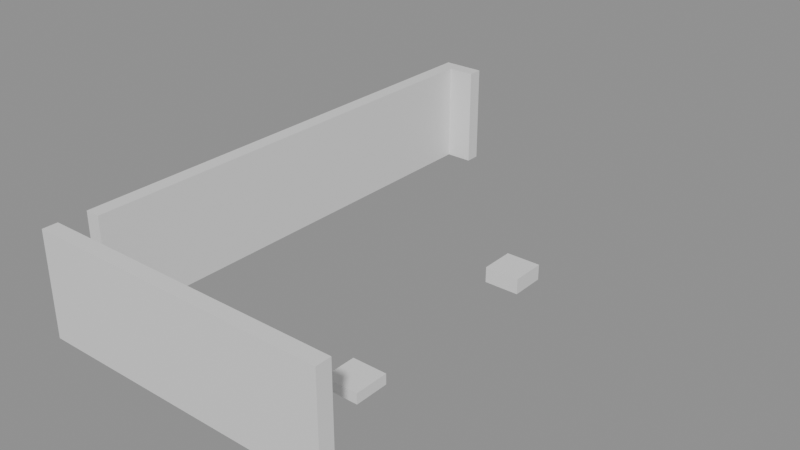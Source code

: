 # Source: building_lego.blend  (saved by Blender 5.0.119; exported with 4.5.12 LTS)
import bpy
from mathutils import Matrix  # noqa: F401  (used for matrix-valued properties, if any)

bpy.ops.wm.read_factory_settings(use_empty=True)
scene = bpy.context.scene
scene.name = 'Scene'

# ---- collections
col_01_paredes_externas = bpy.data.collections.new('01_Paredes_Externas'); scene.collection.children.link(col_01_paredes_externas)
col_04_moveis_decoracoes = bpy.data.collections.new('04_Moveis_Decoracoes'); scene.collection.children.link(col_04_moveis_decoracoes)

# ---- materials (node trees are filled in below, after node groups)
mat_mat_parede_externa = bpy.data.materials.new('Mat_Parede_Externa')
mat_mat_moveis = bpy.data.materials.new('Mat_Moveis')

# ---- material node trees
mat_mat_parede_externa.use_nodes = True; mat_mat_parede_externa.node_tree.nodes.clear()
_N = mat_mat_parede_externa.node_tree.nodes; _L = mat_mat_parede_externa.node_tree.links
n0 = _N.new('ShaderNodeBsdfPrincipled'); n0.name = 'BSDF - Pré-fundamentado'; n0.location = (-200, 100)
n1 = _N.new('ShaderNodeOutputMaterial'); n1.name = 'Saída de material'; n1.location = (200, 100)
_L.new(n0.outputs[0], n1.inputs[0])
n1.is_active_output = True
mat_mat_moveis.use_nodes = True; mat_mat_moveis.node_tree.nodes.clear()
_N = mat_mat_moveis.node_tree.nodes; _L = mat_mat_moveis.node_tree.links
n0 = _N.new('ShaderNodeBsdfPrincipled'); n0.name = 'BSDF - Pré-fundamentado'; n0.location = (-200, 100)
n1 = _N.new('ShaderNodeOutputMaterial'); n1.name = 'Saída de material'; n1.location = (200, 100)
_L.new(n0.outputs[0], n1.inputs[0])
n1.is_active_output = True

# ---- meshes
me_bloco_stone_post_5641_4049_z_15 = bpy.data.meshes.new('Bloco_stone_post_5641_4049_z-15')
me_bloco_stone_post_5641_4049_z_15.from_pydata([(-0.5, -0.175, -1.2), (0.5, -0.175, -1.2), (0.5, 0.175, -1.2), (-0.5, 0.175, -1.2), (-0.5, -0.175, 1.2), (0.5, -0.175, 1.2), (0.5, 0.175, 1.2), (-0.5, 0.175, 1.2)], [], [(0, 1, 2, 3), (4, 7, 6, 5), (0, 4, 5, 1), (2, 6, 7, 3), (0, 3, 7, 4), (1, 5, 6, 2)])
me_bloco_stone_post_5641_4049_z_15.materials.append(mat_mat_parede_externa)
me_bloco_stone_post_5641_4049_z_15.update()
me_bloco_stone_wall_5642_4049_z_15 = bpy.data.meshes.new('Bloco_stone_wall_5642_4049_z-15')
me_bloco_stone_wall_5642_4049_z_15.from_pydata([(-0.5, -0.175, -1.2), (0.5, -0.175, -1.2), (0.5, 0.175, -1.2), (-0.5, 0.175, -1.2), (-0.5, -0.175, 1.2), (0.5, -0.175, 1.2), (0.5, 0.175, 1.2), (-0.5, 0.175, 1.2)], [], [(0, 1, 2, 3), (4, 7, 6, 5), (0, 4, 5, 1), (2, 6, 7, 3), (0, 3, 7, 4), (1, 5, 6, 2)])
me_bloco_stone_wall_5642_4049_z_15.materials.append(mat_mat_parede_externa)
me_bloco_stone_wall_5642_4049_z_15.update()
me_bloco_stone_wall_5643_4049_z_15 = bpy.data.meshes.new('Bloco_stone_wall_5643_4049_z-15')
me_bloco_stone_wall_5643_4049_z_15.from_pydata([(-0.5, -0.175, -1.2), (0.5, -0.175, -1.2), (0.5, 0.175, -1.2), (-0.5, 0.175, -1.2), (-0.5, -0.175, 1.2), (0.5, -0.175, 1.2), (0.5, 0.175, 1.2), (-0.5, 0.175, 1.2)], [], [(0, 1, 2, 3), (4, 7, 6, 5), (0, 4, 5, 1), (2, 6, 7, 3), (0, 3, 7, 4), (1, 5, 6, 2)])
me_bloco_stone_wall_5643_4049_z_15.materials.append(mat_mat_parede_externa)
me_bloco_stone_wall_5643_4049_z_15.update()
me_bloco_stone_wall_5644_4049_z_15 = bpy.data.meshes.new('Bloco_stone_wall_5644_4049_z-15')
me_bloco_stone_wall_5644_4049_z_15.from_pydata([(-0.5, -0.175, -1.2), (0.5, -0.175, -1.2), (0.5, 0.175, -1.2), (-0.5, 0.175, -1.2), (-0.5, -0.175, 1.2), (0.5, -0.175, 1.2), (0.5, 0.175, 1.2), (-0.5, 0.175, 1.2)], [], [(0, 1, 2, 3), (4, 7, 6, 5), (0, 4, 5, 1), (2, 6, 7, 3), (0, 3, 7, 4), (1, 5, 6, 2)])
me_bloco_stone_wall_5644_4049_z_15.materials.append(mat_mat_parede_externa)
me_bloco_stone_wall_5644_4049_z_15.update()
me_bloco_stone_wall_5645_4049_z_15 = bpy.data.meshes.new('Bloco_stone_wall_5645_4049_z-15')
me_bloco_stone_wall_5645_4049_z_15.from_pydata([(-0.5, -0.175, -1.2), (0.5, -0.175, -1.2), (0.5, 0.175, -1.2), (-0.5, 0.175, -1.2), (-0.5, -0.175, 1.2), (0.5, -0.175, 1.2), (0.5, 0.175, 1.2), (-0.5, 0.175, 1.2)], [], [(0, 1, 2, 3), (4, 7, 6, 5), (0, 4, 5, 1), (2, 6, 7, 3), (0, 3, 7, 4), (1, 5, 6, 2)])
me_bloco_stone_wall_5645_4049_z_15.materials.append(mat_mat_parede_externa)
me_bloco_stone_wall_5645_4049_z_15.update()
me_bloco_stone_wall_5646_4049_z_15 = bpy.data.meshes.new('Bloco_stone_wall_5646_4049_z-15')
me_bloco_stone_wall_5646_4049_z_15.from_pydata([(-0.5, -0.175, -1.2), (0.5, -0.175, -1.2), (0.5, 0.175, -1.2), (-0.5, 0.175, -1.2), (-0.5, -0.175, 1.2), (0.5, -0.175, 1.2), (0.5, 0.175, 1.2), (-0.5, 0.175, 1.2)], [], [(0, 1, 2, 3), (4, 7, 6, 5), (0, 4, 5, 1), (2, 6, 7, 3), (0, 3, 7, 4), (1, 5, 6, 2)])
me_bloco_stone_wall_5646_4049_z_15.materials.append(mat_mat_parede_externa)
me_bloco_stone_wall_5646_4049_z_15.update()
me_bloco_stone_wall_5647_4049_z_15 = bpy.data.meshes.new('Bloco_stone_wall_5647_4049_z-15')
me_bloco_stone_wall_5647_4049_z_15.from_pydata([(-0.5, -0.175, -1.2), (0.5, -0.175, -1.2), (0.5, 0.175, -1.2), (-0.5, 0.175, -1.2), (-0.5, -0.175, 1.2), (0.5, -0.175, 1.2), (0.5, 0.175, 1.2), (-0.5, 0.175, 1.2)], [], [(0, 1, 2, 3), (4, 7, 6, 5), (0, 4, 5, 1), (2, 6, 7, 3), (0, 3, 7, 4), (1, 5, 6, 2)])
me_bloco_stone_wall_5647_4049_z_15.materials.append(mat_mat_parede_externa)
me_bloco_stone_wall_5647_4049_z_15.update()
me_bloco_stone_arch_5641_4061_z_15 = bpy.data.meshes.new('Bloco_stone_arch_5641_4061_z-15')
me_bloco_stone_arch_5641_4061_z_15.from_pydata([(-0.5, -0.175, -1.2), (0.5, -0.175, -1.2), (0.5, 0.175, -1.2), (-0.5, 0.175, -1.2), (-0.5, -0.175, 1.2), (0.5, -0.175, 1.2), (0.5, 0.175, 1.2), (-0.5, 0.175, 1.2)], [], [(0, 1, 2, 3), (4, 7, 6, 5), (0, 4, 5, 1), (2, 6, 7, 3), (0, 3, 7, 4), (1, 5, 6, 2)])
me_bloco_stone_arch_5641_4061_z_15.materials.append(mat_mat_parede_externa)
me_bloco_stone_arch_5641_4061_z_15.update()
me_bloco_stone_wall_5641_4050_z_15 = bpy.data.meshes.new('Bloco_stone_wall_5641_4050_z-15')
me_bloco_stone_wall_5641_4050_z_15.from_pydata([(-0.175, -0.5, -1.2), (0.175, -0.5, -1.2), (0.175, 0.5, -1.2), (-0.175, 0.5, -1.2), (-0.175, -0.5, 1.2), (0.175, -0.5, 1.2), (0.175, 0.5, 1.2), (-0.175, 0.5, 1.2)], [], [(0, 1, 2, 3), (4, 7, 6, 5), (0, 4, 5, 1), (2, 6, 7, 3), (0, 3, 7, 4), (1, 5, 6, 2)])
me_bloco_stone_wall_5641_4050_z_15.materials.append(mat_mat_parede_externa)
me_bloco_stone_wall_5641_4050_z_15.update()
me_bloco_stone_wall_5641_4051_z_15 = bpy.data.meshes.new('Bloco_stone_wall_5641_4051_z-15')
me_bloco_stone_wall_5641_4051_z_15.from_pydata([(-0.175, -0.5, -1.2), (0.175, -0.5, -1.2), (0.175, 0.5, -1.2), (-0.175, 0.5, -1.2), (-0.175, -0.5, 1.2), (0.175, -0.5, 1.2), (0.175, 0.5, 1.2), (-0.175, 0.5, 1.2)], [], [(0, 1, 2, 3), (4, 7, 6, 5), (0, 4, 5, 1), (2, 6, 7, 3), (0, 3, 7, 4), (1, 5, 6, 2)])
me_bloco_stone_wall_5641_4051_z_15.materials.append(mat_mat_parede_externa)
me_bloco_stone_wall_5641_4051_z_15.update()
me_bloco_stone_wall_5641_4052_z_15 = bpy.data.meshes.new('Bloco_stone_wall_5641_4052_z-15')
me_bloco_stone_wall_5641_4052_z_15.from_pydata([(-0.175, -0.5, -1.2), (0.175, -0.5, -1.2), (0.175, 0.5, -1.2), (-0.175, 0.5, -1.2), (-0.175, -0.5, 1.2), (0.175, -0.5, 1.2), (0.175, 0.5, 1.2), (-0.175, 0.5, 1.2)], [], [(0, 1, 2, 3), (4, 7, 6, 5), (0, 4, 5, 1), (2, 6, 7, 3), (0, 3, 7, 4), (1, 5, 6, 2)])
me_bloco_stone_wall_5641_4052_z_15.materials.append(mat_mat_parede_externa)
me_bloco_stone_wall_5641_4052_z_15.update()
me_bloco_stone_wall_5641_4053_z_15 = bpy.data.meshes.new('Bloco_stone_wall_5641_4053_z-15')
me_bloco_stone_wall_5641_4053_z_15.from_pydata([(-0.175, -0.5, -1.2), (0.175, -0.5, -1.2), (0.175, 0.5, -1.2), (-0.175, 0.5, -1.2), (-0.175, -0.5, 1.2), (0.175, -0.5, 1.2), (0.175, 0.5, 1.2), (-0.175, 0.5, 1.2)], [], [(0, 1, 2, 3), (4, 7, 6, 5), (0, 4, 5, 1), (2, 6, 7, 3), (0, 3, 7, 4), (1, 5, 6, 2)])
me_bloco_stone_wall_5641_4053_z_15.materials.append(mat_mat_parede_externa)
me_bloco_stone_wall_5641_4053_z_15.update()
me_bloco_stone_wall_5641_4054_z_15 = bpy.data.meshes.new('Bloco_stone_wall_5641_4054_z-15')
me_bloco_stone_wall_5641_4054_z_15.from_pydata([(-0.175, -0.5, -1.2), (0.175, -0.5, -1.2), (0.175, 0.5, -1.2), (-0.175, 0.5, -1.2), (-0.175, -0.5, 1.2), (0.175, -0.5, 1.2), (0.175, 0.5, 1.2), (-0.175, 0.5, 1.2)], [], [(0, 1, 2, 3), (4, 7, 6, 5), (0, 4, 5, 1), (2, 6, 7, 3), (0, 3, 7, 4), (1, 5, 6, 2)])
me_bloco_stone_wall_5641_4054_z_15.materials.append(mat_mat_parede_externa)
me_bloco_stone_wall_5641_4054_z_15.update()
me_bloco_stone_wall_5641_4055_z_15 = bpy.data.meshes.new('Bloco_stone_wall_5641_4055_z-15')
me_bloco_stone_wall_5641_4055_z_15.from_pydata([(-0.175, -0.5, -1.2), (0.175, -0.5, -1.2), (0.175, 0.5, -1.2), (-0.175, 0.5, -1.2), (-0.175, -0.5, 1.2), (0.175, -0.5, 1.2), (0.175, 0.5, 1.2), (-0.175, 0.5, 1.2)], [], [(0, 1, 2, 3), (4, 7, 6, 5), (0, 4, 5, 1), (2, 6, 7, 3), (0, 3, 7, 4), (1, 5, 6, 2)])
me_bloco_stone_wall_5641_4055_z_15.materials.append(mat_mat_parede_externa)
me_bloco_stone_wall_5641_4055_z_15.update()
me_bloco_stone_wall_5641_4056_z_15 = bpy.data.meshes.new('Bloco_stone_wall_5641_4056_z-15')
me_bloco_stone_wall_5641_4056_z_15.from_pydata([(-0.175, -0.5, -1.2), (0.175, -0.5, -1.2), (0.175, 0.5, -1.2), (-0.175, 0.5, -1.2), (-0.175, -0.5, 1.2), (0.175, -0.5, 1.2), (0.175, 0.5, 1.2), (-0.175, 0.5, 1.2)], [], [(0, 1, 2, 3), (4, 7, 6, 5), (0, 4, 5, 1), (2, 6, 7, 3), (0, 3, 7, 4), (1, 5, 6, 2)])
me_bloco_stone_wall_5641_4056_z_15.materials.append(mat_mat_parede_externa)
me_bloco_stone_wall_5641_4056_z_15.update()
me_bloco_stone_wall_5641_4057_z_15 = bpy.data.meshes.new('Bloco_stone_wall_5641_4057_z-15')
me_bloco_stone_wall_5641_4057_z_15.from_pydata([(-0.175, -0.5, -1.2), (0.175, -0.5, -1.2), (0.175, 0.5, -1.2), (-0.175, 0.5, -1.2), (-0.175, -0.5, 1.2), (0.175, -0.5, 1.2), (0.175, 0.5, 1.2), (-0.175, 0.5, 1.2)], [], [(0, 1, 2, 3), (4, 7, 6, 5), (0, 4, 5, 1), (2, 6, 7, 3), (0, 3, 7, 4), (1, 5, 6, 2)])
me_bloco_stone_wall_5641_4057_z_15.materials.append(mat_mat_parede_externa)
me_bloco_stone_wall_5641_4057_z_15.update()
me_bloco_stone_wall_5641_4058_z_15 = bpy.data.meshes.new('Bloco_stone_wall_5641_4058_z-15')
me_bloco_stone_wall_5641_4058_z_15.from_pydata([(-0.175, -0.5, -1.2), (0.175, -0.5, -1.2), (0.175, 0.5, -1.2), (-0.175, 0.5, -1.2), (-0.175, -0.5, 1.2), (0.175, -0.5, 1.2), (0.175, 0.5, 1.2), (-0.175, 0.5, 1.2)], [], [(0, 1, 2, 3), (4, 7, 6, 5), (0, 4, 5, 1), (2, 6, 7, 3), (0, 3, 7, 4), (1, 5, 6, 2)])
me_bloco_stone_wall_5641_4058_z_15.materials.append(mat_mat_parede_externa)
me_bloco_stone_wall_5641_4058_z_15.update()
me_bloco_stone_wall_5641_4059_z_15 = bpy.data.meshes.new('Bloco_stone_wall_5641_4059_z-15')
me_bloco_stone_wall_5641_4059_z_15.from_pydata([(-0.175, -0.5, -1.2), (0.175, -0.5, -1.2), (0.175, 0.5, -1.2), (-0.175, 0.5, -1.2), (-0.175, -0.5, 1.2), (0.175, -0.5, 1.2), (0.175, 0.5, 1.2), (-0.175, 0.5, 1.2)], [], [(0, 1, 2, 3), (4, 7, 6, 5), (0, 4, 5, 1), (2, 6, 7, 3), (0, 3, 7, 4), (1, 5, 6, 2)])
me_bloco_stone_wall_5641_4059_z_15.materials.append(mat_mat_parede_externa)
me_bloco_stone_wall_5641_4059_z_15.update()
me_bloco_stone_wall_5641_4060_z_15 = bpy.data.meshes.new('Bloco_stone_wall_5641_4060_z-15')
me_bloco_stone_wall_5641_4060_z_15.from_pydata([(-0.175, -0.5, -1.2), (0.175, -0.5, -1.2), (0.175, 0.5, -1.2), (-0.175, 0.5, -1.2), (-0.175, -0.5, 1.2), (0.175, -0.5, 1.2), (0.175, 0.5, 1.2), (-0.175, 0.5, 1.2)], [], [(0, 1, 2, 3), (4, 7, 6, 5), (0, 4, 5, 1), (2, 6, 7, 3), (0, 3, 7, 4), (1, 5, 6, 2)])
me_bloco_stone_wall_5641_4060_z_15.materials.append(mat_mat_parede_externa)
me_bloco_stone_wall_5641_4060_z_15.update()
me_movel_ruin_plant_south_5642_4050_z_12 = bpy.data.meshes.new('Movel_ruin_plant_south_5642_4050_z-12')
me_movel_ruin_plant_south_5642_4050_z_12.from_pydata([(-0.4, -0.4, -0.06), (0.4, -0.4, -0.06), (0.4, 0.4, -0.06), (-0.4, 0.4, -0.06), (-0.4, -0.4, 0.06), (0.4, -0.4, 0.06), (0.4, 0.4, 0.06), (-0.4, 0.4, 0.06)], [], [(0, 1, 2, 3), (4, 7, 6, 5), (0, 4, 5, 1), (2, 6, 7, 3), (0, 3, 7, 4), (1, 5, 6, 2)])
me_movel_ruin_plant_south_5642_4050_z_12.materials.append(mat_mat_moveis)
me_movel_ruin_plant_south_5642_4050_z_12.update()
me_movel_rock_5646_4051_z_15 = bpy.data.meshes.new('Movel_rock_5646_4051_z-15')
me_movel_rock_5646_4051_z_15.from_pydata([(-0.4, -0.4, -0.12), (0.4, -0.4, -0.12), (0.4, 0.4, -0.12), (-0.4, 0.4, -0.12), (-0.4, -0.4, 0.12), (0.4, -0.4, 0.12), (0.4, 0.4, 0.12), (-0.4, 0.4, 0.12)], [], [(0, 1, 2, 3), (4, 7, 6, 5), (0, 4, 5, 1), (2, 6, 7, 3), (0, 3, 7, 4), (1, 5, 6, 2)])
me_movel_rock_5646_4051_z_15.materials.append(mat_mat_moveis)
me_movel_rock_5646_4051_z_15.update()
me_movel_rock_5646_4056_z_15 = bpy.data.meshes.new('Movel_rock_5646_4056_z-15')
me_movel_rock_5646_4056_z_15.from_pydata([(-0.4, -0.4, -0.18), (0.4, -0.4, -0.18), (0.4, 0.4, -0.18), (-0.4, 0.4, -0.18), (-0.4, -0.4, 0.18), (0.4, -0.4, 0.18), (0.4, 0.4, 0.18), (-0.4, 0.4, 0.18)], [], [(0, 1, 2, 3), (4, 7, 6, 5), (0, 4, 5, 1), (2, 6, 7, 3), (0, 3, 7, 4), (1, 5, 6, 2)])
me_movel_rock_5646_4056_z_15.materials.append(mat_mat_moveis)
me_movel_rock_5646_4056_z_15.update()

# ---- objects
ob_parede_externa_norte_y4049_x5641_5647 = bpy.data.objects.new('Parede_Externa_Norte_Y4049_X5641_5647', None)
ob_bloco_stone_post_5641_4049_z_15 = bpy.data.objects.new('Bloco_stone_post_5641_4049_z-15', me_bloco_stone_post_5641_4049_z_15)
ob_bloco_stone_wall_5642_4049_z_15 = bpy.data.objects.new('Bloco_stone_wall_5642_4049_z-15', me_bloco_stone_wall_5642_4049_z_15)
ob_bloco_stone_wall_5643_4049_z_15 = bpy.data.objects.new('Bloco_stone_wall_5643_4049_z-15', me_bloco_stone_wall_5643_4049_z_15)
ob_bloco_stone_wall_5644_4049_z_15 = bpy.data.objects.new('Bloco_stone_wall_5644_4049_z-15', me_bloco_stone_wall_5644_4049_z_15)
ob_bloco_stone_wall_5645_4049_z_15 = bpy.data.objects.new('Bloco_stone_wall_5645_4049_z-15', me_bloco_stone_wall_5645_4049_z_15)
ob_bloco_stone_wall_5646_4049_z_15 = bpy.data.objects.new('Bloco_stone_wall_5646_4049_z-15', me_bloco_stone_wall_5646_4049_z_15)
ob_bloco_stone_wall_5647_4049_z_15 = bpy.data.objects.new('Bloco_stone_wall_5647_4049_z-15', me_bloco_stone_wall_5647_4049_z_15)
ob_parede_externa_sul_y4061_x5641_5641 = bpy.data.objects.new('Parede_Externa_Sul_Y4061_X5641_5641', None)
ob_bloco_stone_arch_5641_4061_z_15 = bpy.data.objects.new('Bloco_stone_arch_5641_4061_z-15', me_bloco_stone_arch_5641_4061_z_15)
ob_parede_externa_oeste_x5641_y4050_4060 = bpy.data.objects.new('Parede_Externa_Oeste_X5641_Y4050_4060', None)
ob_bloco_stone_wall_5641_4050_z_15 = bpy.data.objects.new('Bloco_stone_wall_5641_4050_z-15', me_bloco_stone_wall_5641_4050_z_15)
ob_bloco_stone_wall_5641_4051_z_15 = bpy.data.objects.new('Bloco_stone_wall_5641_4051_z-15', me_bloco_stone_wall_5641_4051_z_15)
ob_bloco_stone_wall_5641_4052_z_15 = bpy.data.objects.new('Bloco_stone_wall_5641_4052_z-15', me_bloco_stone_wall_5641_4052_z_15)
ob_bloco_stone_wall_5641_4053_z_15 = bpy.data.objects.new('Bloco_stone_wall_5641_4053_z-15', me_bloco_stone_wall_5641_4053_z_15)
ob_bloco_stone_wall_5641_4054_z_15 = bpy.data.objects.new('Bloco_stone_wall_5641_4054_z-15', me_bloco_stone_wall_5641_4054_z_15)
ob_bloco_stone_wall_5641_4055_z_15 = bpy.data.objects.new('Bloco_stone_wall_5641_4055_z-15', me_bloco_stone_wall_5641_4055_z_15)
ob_bloco_stone_wall_5641_4056_z_15 = bpy.data.objects.new('Bloco_stone_wall_5641_4056_z-15', me_bloco_stone_wall_5641_4056_z_15)
ob_bloco_stone_wall_5641_4057_z_15 = bpy.data.objects.new('Bloco_stone_wall_5641_4057_z-15', me_bloco_stone_wall_5641_4057_z_15)
ob_bloco_stone_wall_5641_4058_z_15 = bpy.data.objects.new('Bloco_stone_wall_5641_4058_z-15', me_bloco_stone_wall_5641_4058_z_15)
ob_bloco_stone_wall_5641_4059_z_15 = bpy.data.objects.new('Bloco_stone_wall_5641_4059_z-15', me_bloco_stone_wall_5641_4059_z_15)
ob_bloco_stone_wall_5641_4060_z_15 = bpy.data.objects.new('Bloco_stone_wall_5641_4060_z-15', me_bloco_stone_wall_5641_4060_z_15)
ob_moveis_decoracoes = bpy.data.objects.new('Moveis_Decoracoes', None)
ob_movel_ruin_plant_south_5642_4050_z_12 = bpy.data.objects.new('Movel_ruin_plant_south_5642_4050_z-12', me_movel_ruin_plant_south_5642_4050_z_12)
ob_movel_rock_5646_4051_z_15 = bpy.data.objects.new('Movel_rock_5646_4051_z-15', me_movel_rock_5646_4051_z_15)
ob_movel_rock_5646_4056_z_15 = bpy.data.objects.new('Movel_rock_5646_4056_z-15', me_movel_rock_5646_4056_z_15)

# ---- transforms, parenting, visibility, modifiers, constraints
ob_parede_externa_norte_y4049_x5641_5647.location = (0.0, -6.0, 0.0)
ob_parede_externa_norte_y4049_x5641_5647.empty_display_type = 'CUBE'
ob_bloco_stone_post_5641_4049_z_15.parent = ob_parede_externa_norte_y4049_x5641_5647
ob_bloco_stone_post_5641_4049_z_15.matrix_parent_inverse = Matrix(((1.0, -0.0, 0.0, -0.0), (-0.0, 1.0, -0.0, 6.0), (0.0, -0.0, 1.0, -0.0), (-0.0, 0.0, -0.0, 1.0)))
ob_bloco_stone_post_5641_4049_z_15.location = (-3.0, -6.325, 1.2)
ob_bloco_stone_wall_5642_4049_z_15.parent = ob_parede_externa_norte_y4049_x5641_5647
ob_bloco_stone_wall_5642_4049_z_15.matrix_parent_inverse = Matrix(((1.0, -0.0, 0.0, -0.0), (-0.0, 1.0, -0.0, 6.0), (0.0, -0.0, 1.0, -0.0), (-0.0, 0.0, -0.0, 1.0)))
ob_bloco_stone_wall_5642_4049_z_15.location = (-2.0, -6.325, 1.2)
ob_bloco_stone_wall_5643_4049_z_15.parent = ob_parede_externa_norte_y4049_x5641_5647
ob_bloco_stone_wall_5643_4049_z_15.matrix_parent_inverse = Matrix(((1.0, -0.0, 0.0, -0.0), (-0.0, 1.0, -0.0, 6.0), (0.0, -0.0, 1.0, -0.0), (-0.0, 0.0, -0.0, 1.0)))
ob_bloco_stone_wall_5643_4049_z_15.location = (-1.0, -6.325, 1.2)
ob_bloco_stone_wall_5644_4049_z_15.parent = ob_parede_externa_norte_y4049_x5641_5647
ob_bloco_stone_wall_5644_4049_z_15.matrix_parent_inverse = Matrix(((1.0, -0.0, 0.0, -0.0), (-0.0, 1.0, -0.0, 6.0), (0.0, -0.0, 1.0, -0.0), (-0.0, 0.0, -0.0, 1.0)))
ob_bloco_stone_wall_5644_4049_z_15.location = (0.0, -6.325, 1.2)
ob_bloco_stone_wall_5645_4049_z_15.parent = ob_parede_externa_norte_y4049_x5641_5647
ob_bloco_stone_wall_5645_4049_z_15.matrix_parent_inverse = Matrix(((1.0, -0.0, 0.0, -0.0), (-0.0, 1.0, -0.0, 6.0), (0.0, -0.0, 1.0, -0.0), (-0.0, 0.0, -0.0, 1.0)))
ob_bloco_stone_wall_5645_4049_z_15.location = (1.0, -6.325, 1.2)
ob_bloco_stone_wall_5646_4049_z_15.parent = ob_parede_externa_norte_y4049_x5641_5647
ob_bloco_stone_wall_5646_4049_z_15.matrix_parent_inverse = Matrix(((1.0, -0.0, 0.0, -0.0), (-0.0, 1.0, -0.0, 6.0), (0.0, -0.0, 1.0, -0.0), (-0.0, 0.0, -0.0, 1.0)))
ob_bloco_stone_wall_5646_4049_z_15.location = (2.0, -6.325, 1.2)
ob_bloco_stone_wall_5647_4049_z_15.parent = ob_parede_externa_norte_y4049_x5641_5647
ob_bloco_stone_wall_5647_4049_z_15.matrix_parent_inverse = Matrix(((1.0, -0.0, 0.0, -0.0), (-0.0, 1.0, -0.0, 6.0), (0.0, -0.0, 1.0, -0.0), (-0.0, 0.0, -0.0, 1.0)))
ob_bloco_stone_wall_5647_4049_z_15.location = (3.0, -6.325, 1.2)
ob_parede_externa_sul_y4061_x5641_5641.location = (-3.0, 6.0, 0.0)
ob_parede_externa_sul_y4061_x5641_5641.empty_display_type = 'CUBE'
ob_bloco_stone_arch_5641_4061_z_15.parent = ob_parede_externa_sul_y4061_x5641_5641
ob_bloco_stone_arch_5641_4061_z_15.matrix_parent_inverse = Matrix(((1.0, -0.0, 0.0, 3.0), (-0.0, 1.0, -0.0, -6.0), (0.0, -0.0, 1.0, -0.0), (-0.0, 0.0, -0.0, 1.0)))
ob_bloco_stone_arch_5641_4061_z_15.location = (-3.0, 5.675, 1.2)
ob_parede_externa_oeste_x5641_y4050_4060.location = (-3.0, 0.0, 0.0)
ob_parede_externa_oeste_x5641_y4050_4060.empty_display_type = 'CUBE'
ob_bloco_stone_wall_5641_4050_z_15.parent = ob_parede_externa_oeste_x5641_y4050_4060
ob_bloco_stone_wall_5641_4050_z_15.matrix_parent_inverse = Matrix(((1.0, -0.0, 0.0, 3.0), (-0.0, 1.0, -0.0, 0.0), (0.0, -0.0, 1.0, -0.0), (-0.0, 0.0, -0.0, 1.0)))
ob_bloco_stone_wall_5641_4050_z_15.location = (-3.325, -5.0, 1.2)
ob_bloco_stone_wall_5641_4051_z_15.parent = ob_parede_externa_oeste_x5641_y4050_4060
ob_bloco_stone_wall_5641_4051_z_15.matrix_parent_inverse = Matrix(((1.0, -0.0, 0.0, 3.0), (-0.0, 1.0, -0.0, 0.0), (0.0, -0.0, 1.0, -0.0), (-0.0, 0.0, -0.0, 1.0)))
ob_bloco_stone_wall_5641_4051_z_15.location = (-3.325, -4.0, 1.2)
ob_bloco_stone_wall_5641_4052_z_15.parent = ob_parede_externa_oeste_x5641_y4050_4060
ob_bloco_stone_wall_5641_4052_z_15.matrix_parent_inverse = Matrix(((1.0, -0.0, 0.0, 3.0), (-0.0, 1.0, -0.0, 0.0), (0.0, -0.0, 1.0, -0.0), (-0.0, 0.0, -0.0, 1.0)))
ob_bloco_stone_wall_5641_4052_z_15.location = (-3.325, -3.0, 1.2)
ob_bloco_stone_wall_5641_4053_z_15.parent = ob_parede_externa_oeste_x5641_y4050_4060
ob_bloco_stone_wall_5641_4053_z_15.matrix_parent_inverse = Matrix(((1.0, -0.0, 0.0, 3.0), (-0.0, 1.0, -0.0, 0.0), (0.0, -0.0, 1.0, -0.0), (-0.0, 0.0, -0.0, 1.0)))
ob_bloco_stone_wall_5641_4053_z_15.location = (-3.325, -2.0, 1.2)
ob_bloco_stone_wall_5641_4054_z_15.parent = ob_parede_externa_oeste_x5641_y4050_4060
ob_bloco_stone_wall_5641_4054_z_15.matrix_parent_inverse = Matrix(((1.0, -0.0, 0.0, 3.0), (-0.0, 1.0, -0.0, 0.0), (0.0, -0.0, 1.0, -0.0), (-0.0, 0.0, -0.0, 1.0)))
ob_bloco_stone_wall_5641_4054_z_15.location = (-3.325, -1.0, 1.2)
ob_bloco_stone_wall_5641_4055_z_15.parent = ob_parede_externa_oeste_x5641_y4050_4060
ob_bloco_stone_wall_5641_4055_z_15.matrix_parent_inverse = Matrix(((1.0, -0.0, 0.0, 3.0), (-0.0, 1.0, -0.0, 0.0), (0.0, -0.0, 1.0, -0.0), (-0.0, 0.0, -0.0, 1.0)))
ob_bloco_stone_wall_5641_4055_z_15.location = (-3.325, 0.0, 1.2)
ob_bloco_stone_wall_5641_4056_z_15.parent = ob_parede_externa_oeste_x5641_y4050_4060
ob_bloco_stone_wall_5641_4056_z_15.matrix_parent_inverse = Matrix(((1.0, -0.0, 0.0, 3.0), (-0.0, 1.0, -0.0, 0.0), (0.0, -0.0, 1.0, -0.0), (-0.0, 0.0, -0.0, 1.0)))
ob_bloco_stone_wall_5641_4056_z_15.location = (-3.325, 1.0, 1.2)
ob_bloco_stone_wall_5641_4057_z_15.parent = ob_parede_externa_oeste_x5641_y4050_4060
ob_bloco_stone_wall_5641_4057_z_15.matrix_parent_inverse = Matrix(((1.0, -0.0, 0.0, 3.0), (-0.0, 1.0, -0.0, 0.0), (0.0, -0.0, 1.0, -0.0), (-0.0, 0.0, -0.0, 1.0)))
ob_bloco_stone_wall_5641_4057_z_15.location = (-3.325, 2.0, 1.2)
ob_bloco_stone_wall_5641_4058_z_15.parent = ob_parede_externa_oeste_x5641_y4050_4060
ob_bloco_stone_wall_5641_4058_z_15.matrix_parent_inverse = Matrix(((1.0, -0.0, 0.0, 3.0), (-0.0, 1.0, -0.0, 0.0), (0.0, -0.0, 1.0, -0.0), (-0.0, 0.0, -0.0, 1.0)))
ob_bloco_stone_wall_5641_4058_z_15.location = (-3.325, 3.0, 1.2)
ob_bloco_stone_wall_5641_4059_z_15.parent = ob_parede_externa_oeste_x5641_y4050_4060
ob_bloco_stone_wall_5641_4059_z_15.matrix_parent_inverse = Matrix(((1.0, -0.0, 0.0, 3.0), (-0.0, 1.0, -0.0, 0.0), (0.0, -0.0, 1.0, -0.0), (-0.0, 0.0, -0.0, 1.0)))
ob_bloco_stone_wall_5641_4059_z_15.location = (-3.325, 4.0, 1.2)
ob_bloco_stone_wall_5641_4060_z_15.parent = ob_parede_externa_oeste_x5641_y4050_4060
ob_bloco_stone_wall_5641_4060_z_15.matrix_parent_inverse = Matrix(((1.0, -0.0, 0.0, 3.0), (-0.0, 1.0, -0.0, 0.0), (0.0, -0.0, 1.0, -0.0), (-0.0, 0.0, -0.0, 1.0)))
ob_bloco_stone_wall_5641_4060_z_15.location = (-3.325, 5.0, 1.2)
ob_moveis_decoracoes.location = (0.0, 0.0, 0.0)
ob_moveis_decoracoes.empty_display_type = 'CUBE'
ob_movel_ruin_plant_south_5642_4050_z_12.parent = ob_moveis_decoracoes
ob_movel_ruin_plant_south_5642_4050_z_12.location = (-2.0, -5.0, 0.42)
ob_movel_rock_5646_4051_z_15.parent = ob_moveis_decoracoes
ob_movel_rock_5646_4051_z_15.location = (2.0, -4.0, 0.12)
ob_movel_rock_5646_4056_z_15.parent = ob_moveis_decoracoes
ob_movel_rock_5646_4056_z_15.location = (2.0, 1.0, 0.18)

# ---- collection membership
col_01_paredes_externas.objects.link(ob_parede_externa_norte_y4049_x5641_5647)
col_01_paredes_externas.objects.link(ob_bloco_stone_post_5641_4049_z_15)
col_01_paredes_externas.objects.link(ob_bloco_stone_wall_5642_4049_z_15)
col_01_paredes_externas.objects.link(ob_bloco_stone_wall_5643_4049_z_15)
col_01_paredes_externas.objects.link(ob_bloco_stone_wall_5644_4049_z_15)
col_01_paredes_externas.objects.link(ob_bloco_stone_wall_5645_4049_z_15)
col_01_paredes_externas.objects.link(ob_bloco_stone_wall_5646_4049_z_15)
col_01_paredes_externas.objects.link(ob_bloco_stone_wall_5647_4049_z_15)
col_01_paredes_externas.objects.link(ob_parede_externa_sul_y4061_x5641_5641)
col_01_paredes_externas.objects.link(ob_bloco_stone_arch_5641_4061_z_15)
col_01_paredes_externas.objects.link(ob_parede_externa_oeste_x5641_y4050_4060)
col_01_paredes_externas.objects.link(ob_bloco_stone_wall_5641_4050_z_15)
col_01_paredes_externas.objects.link(ob_bloco_stone_wall_5641_4051_z_15)
col_01_paredes_externas.objects.link(ob_bloco_stone_wall_5641_4052_z_15)
col_01_paredes_externas.objects.link(ob_bloco_stone_wall_5641_4053_z_15)
col_01_paredes_externas.objects.link(ob_bloco_stone_wall_5641_4054_z_15)
col_01_paredes_externas.objects.link(ob_bloco_stone_wall_5641_4055_z_15)
col_01_paredes_externas.objects.link(ob_bloco_stone_wall_5641_4056_z_15)
col_01_paredes_externas.objects.link(ob_bloco_stone_wall_5641_4057_z_15)
col_01_paredes_externas.objects.link(ob_bloco_stone_wall_5641_4058_z_15)
col_01_paredes_externas.objects.link(ob_bloco_stone_wall_5641_4059_z_15)
col_01_paredes_externas.objects.link(ob_bloco_stone_wall_5641_4060_z_15)
col_04_moveis_decoracoes.objects.link(ob_moveis_decoracoes)
col_04_moveis_decoracoes.objects.link(ob_movel_ruin_plant_south_5642_4050_z_12)
col_04_moveis_decoracoes.objects.link(ob_movel_rock_5646_4051_z_15)
col_04_moveis_decoracoes.objects.link(ob_movel_rock_5646_4056_z_15)

# ---- scene / render settings (as saved in the file)
scene.frame_start = 1; scene.frame_end = 250; scene.frame_set(1)
scene.render.engine = 'BLENDER_EEVEE_NEXT'
scene.render.bake_bias = 0.0
scene.render.bake_samples = 0
scene.cycles.sampling_pattern = 'TABULATED_SOBOL'
scene.eevee.use_volume_custom_range = False
bpy.context.view_layer.update()

# ---- added for rendering (the .blend has no active camera and no usable light): camera, sun + grey world if the file has none
cam_auto = bpy.data.cameras.new('AutoCamera')
cam_auto.lens = 50.0
cam_auto.sensor_width = 36.0
cam_auto.clip_end = 1000.0
ob_auto_camera = bpy.data.objects.new('AutoCamera', cam_auto)
scene.collection.objects.link(ob_auto_camera)
ob_auto_camera.location = (13.3207, -16.3099, 11.8566)
ob_auto_camera.rotation_euler = (1.09748, -7.21219e-08, 0.694738)
scene.camera = ob_auto_camera
light_auto_sun = bpy.data.lights.new('AutoSun', 'SUN')
light_auto_sun.energy = 3.0
light_auto_sun.angle = 0.0523599
ob_auto_sun = bpy.data.objects.new('AutoSun', light_auto_sun)
scene.collection.objects.link(ob_auto_sun)
ob_auto_sun.rotation_euler = (0.872665, 0.174533, 0.523599)
if scene.world is None:
    world_auto = bpy.data.worlds.new('AutoWorld')
    world_auto.color = (0.3, 0.3, 0.3)
    scene.world = world_auto
bpy.context.view_layer.update()
